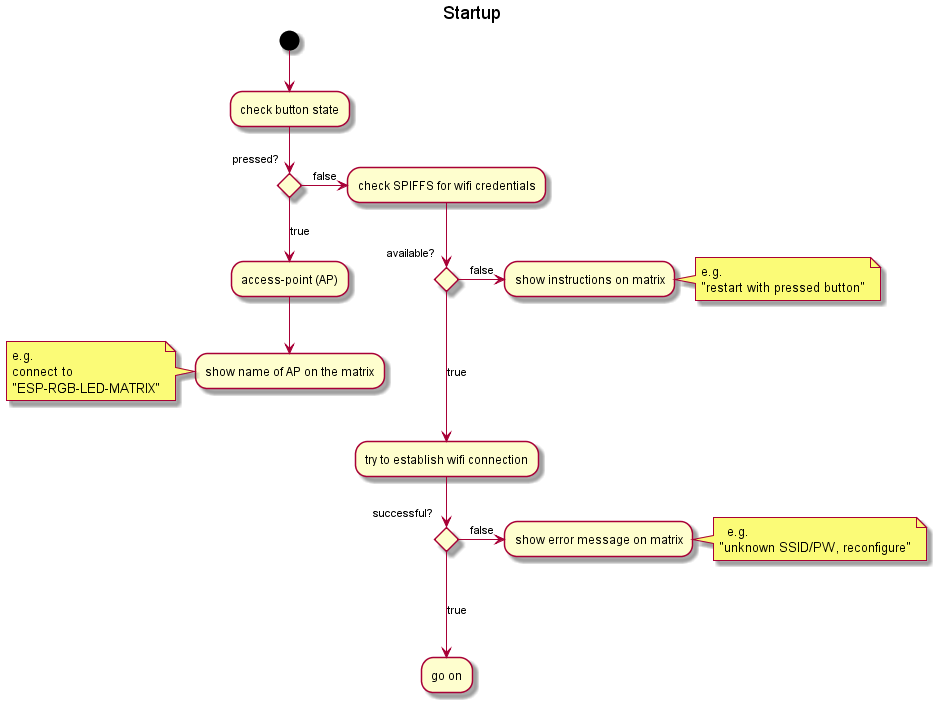

The diagram above was rendered by PlantUML. Its source (embedded in the PNG):
@startuml
title Startup

(*)--> "check button state"
if "pressed?" then
  -right-> [false] "check SPIFFS for wifi credentials"
  if "available?" then
    -right-> [false] "show instructions on matrix" 
    note right
      e.g. 
      "restart with pressed button"
    end note
  else
    ---> [true] "try to establish wifi connection"
    if "successful?" then
    -right-> [false] "show error message on matrix" 
    note right
      e.g. 
    "unknown SSID/PW, reconfigure"
    end note
  else
    ---> [true] "go on"
 
  endif
  
  endif
  else
  --> [true] "access-point (AP)"
  --> show name of AP on the matrix
  Note left
  e.g. 
  connect to 
  "ESP-RGB-LED-MATRIX"
  end note

endif
    
@enduml